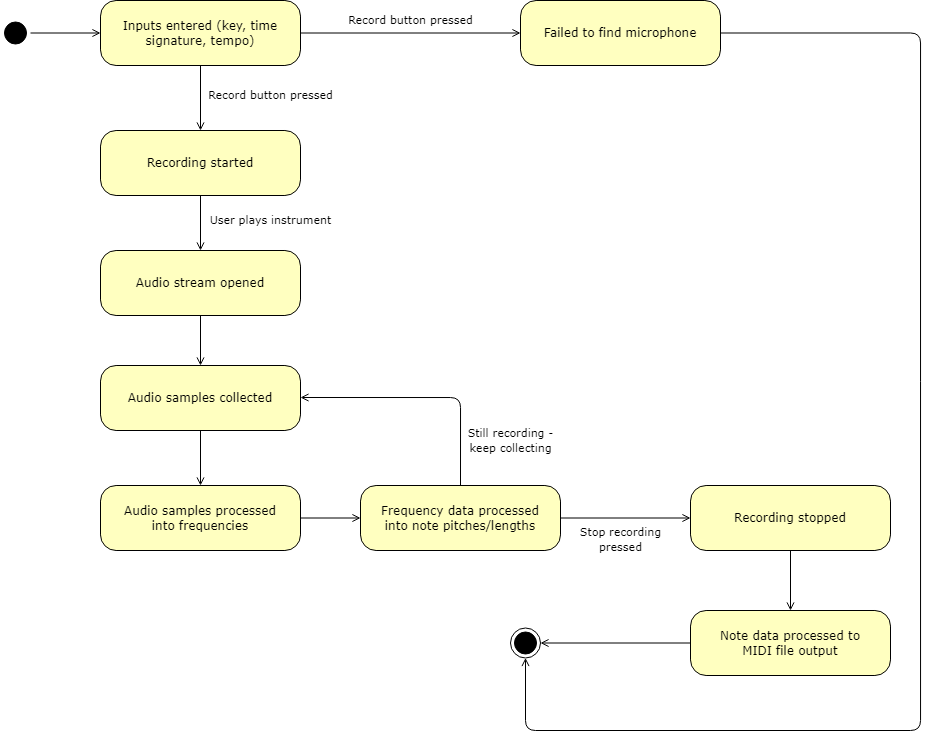

The diagram above was exported from draw.io. Its source (the exported page's mxGraphModel, read from the mxfile embedded in the PNG):
<mxGraphModel dx="1327" dy="730" grid="1" gridSize="10" guides="1" tooltips="1" connect="1" arrows="1" fold="1" page="1" pageScale="1" pageWidth="1100" pageHeight="850" background="none" math="0" shadow="0">
  <root>
    <mxCell id="0" />
    <mxCell id="1" parent="0" />
    <mxCell id="pvlvwRROgzkjSJ4bLyjC-4" style="edgeStyle=orthogonalEdgeStyle;rounded=1;orthogonalLoop=1;jettySize=auto;html=1;exitX=0.5;exitY=0;exitDx=0;exitDy=0;entryX=0;entryY=0.5;entryDx=0;entryDy=0;endArrow=open;endFill=0;" edge="1" parent="1" source="382b91b5511bd0f7-1" target="382b91b5511bd0f7-6">
      <mxGeometry relative="1" as="geometry" />
    </mxCell>
    <mxCell id="382b91b5511bd0f7-1" value="" style="ellipse;html=1;shape=startState;fillColor=#000000;strokeColor=#000000;rounded=1;shadow=0;comic=0;labelBackgroundColor=none;fontFamily=Verdana;fontSize=12;fontColor=#000000;align=center;direction=south;" parent="1" vertex="1">
      <mxGeometry x="40" y="77.5" width="30" height="30" as="geometry" />
    </mxCell>
    <mxCell id="pvlvwRROgzkjSJ4bLyjC-5" value="&lt;font face=&quot;Verdana&quot;&gt;Record button pressed&lt;/font&gt;" style="edgeStyle=orthogonalEdgeStyle;rounded=1;orthogonalLoop=1;jettySize=auto;html=1;exitX=0.5;exitY=1;exitDx=0;exitDy=0;entryX=0.5;entryY=0;entryDx=0;entryDy=0;endArrow=open;endFill=0;" edge="1" parent="1" source="382b91b5511bd0f7-6" target="pvlvwRROgzkjSJ4bLyjC-2">
      <mxGeometry x="-0.0667" y="70" relative="1" as="geometry">
        <mxPoint as="offset" />
      </mxGeometry>
    </mxCell>
    <mxCell id="pvlvwRROgzkjSJ4bLyjC-23" value="&lt;font face=&quot;Verdana&quot;&gt;Record button pressed&lt;/font&gt;" style="edgeStyle=orthogonalEdgeStyle;rounded=1;orthogonalLoop=1;jettySize=auto;html=1;exitX=1;exitY=0.5;exitDx=0;exitDy=0;entryX=0;entryY=0.5;entryDx=0;entryDy=0;endArrow=open;endFill=0;" edge="1" parent="1" source="382b91b5511bd0f7-6" target="pvlvwRROgzkjSJ4bLyjC-22">
      <mxGeometry y="13" relative="1" as="geometry">
        <mxPoint as="offset" />
      </mxGeometry>
    </mxCell>
    <mxCell id="382b91b5511bd0f7-6" value="Inputs entered (key, time&lt;br&gt;signature, tempo)" style="rounded=1;whiteSpace=wrap;html=1;arcSize=24;fillColor=#ffffc0;strokeColor=#000000;shadow=0;comic=0;labelBackgroundColor=none;fontFamily=Verdana;fontSize=12;fontColor=#000000;align=center;" parent="1" vertex="1">
      <mxGeometry x="140" y="60" width="200" height="65" as="geometry" />
    </mxCell>
    <mxCell id="pvlvwRROgzkjSJ4bLyjC-1" value="" style="ellipse;html=1;shape=endState;fillColor=#000000;strokeColor=#000000;rounded=1;shadow=0;comic=0;labelBackgroundColor=none;fontFamily=Verdana;fontSize=12;fontColor=#000000;align=center;" vertex="1" parent="1">
      <mxGeometry x="550" y="687.5" width="30" height="30" as="geometry" />
    </mxCell>
    <mxCell id="pvlvwRROgzkjSJ4bLyjC-13" value="&lt;font face=&quot;Verdana&quot;&gt;User plays instrument&lt;/font&gt;" style="edgeStyle=orthogonalEdgeStyle;rounded=1;orthogonalLoop=1;jettySize=auto;html=1;endArrow=open;endFill=0;" edge="1" parent="1" source="pvlvwRROgzkjSJ4bLyjC-2" target="pvlvwRROgzkjSJ4bLyjC-11">
      <mxGeometry x="-0.0909" y="70" relative="1" as="geometry">
        <mxPoint as="offset" />
      </mxGeometry>
    </mxCell>
    <mxCell id="pvlvwRROgzkjSJ4bLyjC-2" value="Recording started" style="rounded=1;whiteSpace=wrap;html=1;arcSize=24;fillColor=#ffffc0;strokeColor=#000000;shadow=0;comic=0;labelBackgroundColor=none;fontFamily=Verdana;fontSize=12;fontColor=#000000;align=center;" vertex="1" parent="1">
      <mxGeometry x="140" y="190" width="200" height="65" as="geometry" />
    </mxCell>
    <mxCell id="pvlvwRROgzkjSJ4bLyjC-9" style="edgeStyle=orthogonalEdgeStyle;rounded=1;orthogonalLoop=1;jettySize=auto;html=1;exitX=0.5;exitY=1;exitDx=0;exitDy=0;endArrow=open;endFill=0;" edge="1" parent="1" source="pvlvwRROgzkjSJ4bLyjC-6" target="pvlvwRROgzkjSJ4bLyjC-7">
      <mxGeometry relative="1" as="geometry" />
    </mxCell>
    <mxCell id="pvlvwRROgzkjSJ4bLyjC-6" value="Audio samples collected" style="rounded=1;whiteSpace=wrap;html=1;arcSize=24;fillColor=#ffffc0;strokeColor=#000000;shadow=0;comic=0;labelBackgroundColor=none;fontFamily=Verdana;fontSize=12;fontColor=#000000;align=center;" vertex="1" parent="1">
      <mxGeometry x="140" y="425" width="200" height="65" as="geometry" />
    </mxCell>
    <mxCell id="pvlvwRROgzkjSJ4bLyjC-15" style="edgeStyle=orthogonalEdgeStyle;rounded=1;orthogonalLoop=1;jettySize=auto;html=1;entryX=0;entryY=0.5;entryDx=0;entryDy=0;endArrow=open;endFill=0;" edge="1" parent="1" source="pvlvwRROgzkjSJ4bLyjC-7" target="pvlvwRROgzkjSJ4bLyjC-12">
      <mxGeometry relative="1" as="geometry" />
    </mxCell>
    <mxCell id="pvlvwRROgzkjSJ4bLyjC-18" value="&lt;font face=&quot;Verdana&quot;&gt;Still recording - &lt;br&gt;keep collecting&lt;/font&gt;" style="edgeStyle=orthogonalEdgeStyle;rounded=1;orthogonalLoop=1;jettySize=auto;html=1;exitX=0.5;exitY=0;exitDx=0;exitDy=0;endArrow=open;endFill=0;" edge="1" parent="1" source="pvlvwRROgzkjSJ4bLyjC-12">
      <mxGeometry x="-0.637" y="-50" relative="1" as="geometry">
        <mxPoint x="340" y="457" as="targetPoint" />
        <Array as="points">
          <mxPoint x="500" y="457" />
        </Array>
        <mxPoint as="offset" />
      </mxGeometry>
    </mxCell>
    <mxCell id="pvlvwRROgzkjSJ4bLyjC-7" value="Audio samples processed&lt;br&gt;into frequencies" style="rounded=1;whiteSpace=wrap;html=1;arcSize=24;fillColor=#ffffc0;strokeColor=#000000;shadow=0;comic=0;labelBackgroundColor=none;fontFamily=Verdana;fontSize=12;fontColor=#000000;align=center;" vertex="1" parent="1">
      <mxGeometry x="140" y="545" width="200" height="65" as="geometry" />
    </mxCell>
    <mxCell id="pvlvwRROgzkjSJ4bLyjC-14" style="edgeStyle=orthogonalEdgeStyle;rounded=1;orthogonalLoop=1;jettySize=auto;html=1;entryX=0.5;entryY=0;entryDx=0;entryDy=0;endArrow=open;endFill=0;" edge="1" parent="1" source="pvlvwRROgzkjSJ4bLyjC-11" target="pvlvwRROgzkjSJ4bLyjC-6">
      <mxGeometry relative="1" as="geometry" />
    </mxCell>
    <mxCell id="pvlvwRROgzkjSJ4bLyjC-11" value="Audio stream opened" style="rounded=1;whiteSpace=wrap;html=1;arcSize=24;fillColor=#ffffc0;strokeColor=#000000;shadow=0;comic=0;labelBackgroundColor=none;fontFamily=Verdana;fontSize=12;fontColor=#000000;align=center;" vertex="1" parent="1">
      <mxGeometry x="140" y="310" width="200" height="65" as="geometry" />
    </mxCell>
    <mxCell id="pvlvwRROgzkjSJ4bLyjC-17" value="&lt;font face=&quot;Verdana&quot;&gt;Stop recording&lt;br&gt;pressed&lt;/font&gt;" style="edgeStyle=orthogonalEdgeStyle;rounded=1;orthogonalLoop=1;jettySize=auto;html=1;entryX=0;entryY=0.5;entryDx=0;entryDy=0;endArrow=open;endFill=0;" edge="1" parent="1" source="pvlvwRROgzkjSJ4bLyjC-12" target="pvlvwRROgzkjSJ4bLyjC-16">
      <mxGeometry x="-0.0769" y="-22" relative="1" as="geometry">
        <mxPoint as="offset" />
      </mxGeometry>
    </mxCell>
    <mxCell id="pvlvwRROgzkjSJ4bLyjC-12" value="Frequency data processed&lt;br&gt;into note pitches/lengths" style="rounded=1;whiteSpace=wrap;html=1;arcSize=24;fillColor=#ffffc0;strokeColor=#000000;shadow=0;comic=0;labelBackgroundColor=none;fontFamily=Verdana;fontSize=12;fontColor=#000000;align=center;" vertex="1" parent="1">
      <mxGeometry x="400" y="545" width="200" height="65" as="geometry" />
    </mxCell>
    <mxCell id="pvlvwRROgzkjSJ4bLyjC-20" style="edgeStyle=orthogonalEdgeStyle;rounded=1;orthogonalLoop=1;jettySize=auto;html=1;entryX=0.5;entryY=0;entryDx=0;entryDy=0;endArrow=open;endFill=0;" edge="1" parent="1" source="pvlvwRROgzkjSJ4bLyjC-16" target="pvlvwRROgzkjSJ4bLyjC-19">
      <mxGeometry relative="1" as="geometry" />
    </mxCell>
    <mxCell id="pvlvwRROgzkjSJ4bLyjC-16" value="Recording stopped" style="rounded=1;whiteSpace=wrap;html=1;arcSize=24;fillColor=#ffffc0;strokeColor=#000000;shadow=0;comic=0;labelBackgroundColor=none;fontFamily=Verdana;fontSize=12;fontColor=#000000;align=center;" vertex="1" parent="1">
      <mxGeometry x="730" y="545" width="200" height="65" as="geometry" />
    </mxCell>
    <mxCell id="pvlvwRROgzkjSJ4bLyjC-21" style="edgeStyle=orthogonalEdgeStyle;rounded=1;orthogonalLoop=1;jettySize=auto;html=1;exitX=0;exitY=0.5;exitDx=0;exitDy=0;entryX=1;entryY=0.5;entryDx=0;entryDy=0;endArrow=open;endFill=0;" edge="1" parent="1" source="pvlvwRROgzkjSJ4bLyjC-19" target="pvlvwRROgzkjSJ4bLyjC-1">
      <mxGeometry relative="1" as="geometry" />
    </mxCell>
    <mxCell id="pvlvwRROgzkjSJ4bLyjC-19" value="Note data processed to&lt;br&gt;MIDI file output" style="rounded=1;whiteSpace=wrap;html=1;arcSize=24;fillColor=#ffffc0;strokeColor=#000000;shadow=0;comic=0;labelBackgroundColor=none;fontFamily=Verdana;fontSize=12;fontColor=#000000;align=center;" vertex="1" parent="1">
      <mxGeometry x="730" y="670" width="200" height="65" as="geometry" />
    </mxCell>
    <mxCell id="pvlvwRROgzkjSJ4bLyjC-26" style="edgeStyle=orthogonalEdgeStyle;rounded=1;orthogonalLoop=1;jettySize=auto;html=1;exitX=1;exitY=0.5;exitDx=0;exitDy=0;entryX=0.5;entryY=1;entryDx=0;entryDy=0;endArrow=open;endFill=0;" edge="1" parent="1" source="pvlvwRROgzkjSJ4bLyjC-22" target="pvlvwRROgzkjSJ4bLyjC-1">
      <mxGeometry relative="1" as="geometry">
        <Array as="points">
          <mxPoint x="960" y="93" />
          <mxPoint x="960" y="790" />
          <mxPoint x="565" y="790" />
        </Array>
      </mxGeometry>
    </mxCell>
    <mxCell id="pvlvwRROgzkjSJ4bLyjC-22" value="Failed to find microphone" style="rounded=1;whiteSpace=wrap;html=1;arcSize=24;fillColor=#ffffc0;strokeColor=#000000;shadow=0;comic=0;labelBackgroundColor=none;fontFamily=Verdana;fontSize=12;fontColor=#000000;align=center;" vertex="1" parent="1">
      <mxGeometry x="560" y="60" width="200" height="65" as="geometry" />
    </mxCell>
  </root>
</mxGraphModel>